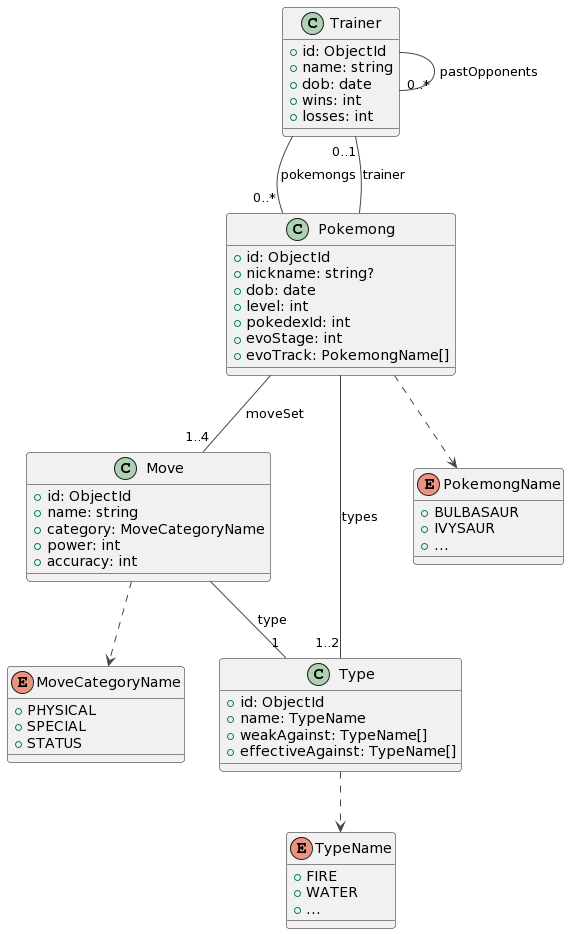

The diagram above was rendered by PlantUML. Its source (embedded in the PNG):
@startuml
!theme vibrant

class Trainer {
  + id: ObjectId
  + name: string
  + dob: date
  + wins: int
  + losses: int
}

class Pokemong {
  + id: ObjectId
  + nickname: string?
  + dob: date
  + level: int
  + pokedexId: int
  + evoStage: int
  + evoTrack: PokemongName[]
}

class Move {
  + id: ObjectId
  + name: string
  + category: MoveCategoryName
  + power: int
  + accuracy: int
}

class Type {
  + id: ObjectId
  + name: TypeName
  + weakAgainst: TypeName[]
  + effectiveAgainst: TypeName[]
}

enum TypeName {
  + FIRE
  + WATER
  + ...
}

enum PokemongName {
  + BULBASAUR
  + IVYSAUR
  + ...
}

enum MoveCategoryName {
  + PHYSICAL
  + SPECIAL
  + STATUS
}

Trainer -- "0..*" Trainer: pastOpponents
Trainer -- "0..*" Pokemong: pokemongs
Pokemong -- "0..1" Trainer: trainer
Pokemong -- "1..4" Move: moveSet
Pokemong -- "1..2" Type: types
Move -- "1" Type: type

Type ..> TypeName
Pokemong ..> PokemongName
Move ..> MoveCategoryName
@enduml